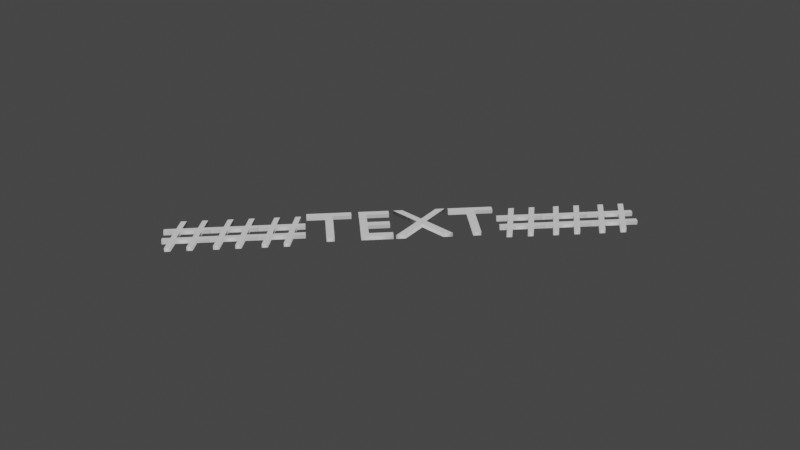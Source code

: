 # Source: ribbon.blend  (saved by Blender 3.4.6; exported with 4.5.12 LTS)
import bpy
from mathutils import Matrix  # noqa: F401  (used for matrix-valued properties, if any)

bpy.ops.wm.read_factory_settings(use_empty=True)
scene = bpy.context.scene
scene.name = 'Scene'

# ---- collections
col_collection = bpy.data.collections.new('Collection'); scene.collection.children.link(col_collection)

# ---- world
world_world = bpy.data.worlds.new('World'); scene.world = world_world
world_world.use_nodes = True; world_world.node_tree.nodes.clear()
_N = world_world.node_tree.nodes; _L = world_world.node_tree.links
n0 = _N.new('ShaderNodeOutputWorld'); n0.name = 'World Output'; n0.location = (300, 300)
n1 = _N.new('ShaderNodeBackground'); n1.name = 'Background'; n1.location = (10, 300)
n1.inputs[0].default_value = (0.05088, 0.05088, 0.05088, 1.0)
_L.new(n1.outputs[0], n0.inputs[0])
n0.is_active_output = True
world_world.color = (0.05088, 0.05088, 0.05088)
world_world.use_sun_shadow = False
world_world.sun_shadow_jitter_overblur = 0.0

# ---- curves / text
txt_text = bpy.data.curves.new('Text', 'FONT')
txt_text.dimensions = '2D'
txt_text.body = '###TEXT###'
txt_text.extrude = 0.06
txt_text.align_x = 'CENTER'
txt_text.size = 2.4

# ---- objects
ob_text = bpy.data.objects.new('Text', txt_text)

# ---- transforms, parenting, visibility, modifiers, constraints
ob_text.location = (0.0, -0.7342, 0.06)
ob_text.rotation_euler = (0.0, 0.0, 0.7854)

# ---- collection membership
col_collection.objects.link(ob_text)

# ---- scene / render settings (as saved in the file)
scene.frame_start = 1; scene.frame_end = 250; scene.frame_set(1)
scene.render.engine = 'BLENDER_EEVEE_NEXT'
scene.cycles.use_denoising = False
scene.cycles.sampling_pattern = 'TABULATED_SOBOL'
scene.cycles.use_light_tree = False
scene.view_settings.view_transform = 'Filmic'
scene.unit_settings.scale_length = 0.01
bpy.context.view_layer.update()

# ---- added for rendering (the .blend has no active camera and no usable light): camera, sun
cam_auto = bpy.data.cameras.new('AutoCamera')
cam_auto.lens = 50.0
cam_auto.sensor_width = 36.0
cam_auto.clip_end = 1000.0
ob_auto_camera = bpy.data.objects.new('AutoCamera', cam_auto)
scene.collection.objects.link(ob_auto_camera)
ob_auto_camera.location = (18.4856, -23.1188, 15.3168)
ob_auto_camera.rotation_euler = (1.09748, -7.21219e-08, 0.694738)
scene.camera = ob_auto_camera
light_auto_sun = bpy.data.lights.new('AutoSun', 'SUN')
light_auto_sun.energy = 3.0
light_auto_sun.angle = 0.0523599
ob_auto_sun = bpy.data.objects.new('AutoSun', light_auto_sun)
scene.collection.objects.link(ob_auto_sun)
ob_auto_sun.rotation_euler = (0.872665, 0.174533, 0.523599)
bpy.context.view_layer.update()
